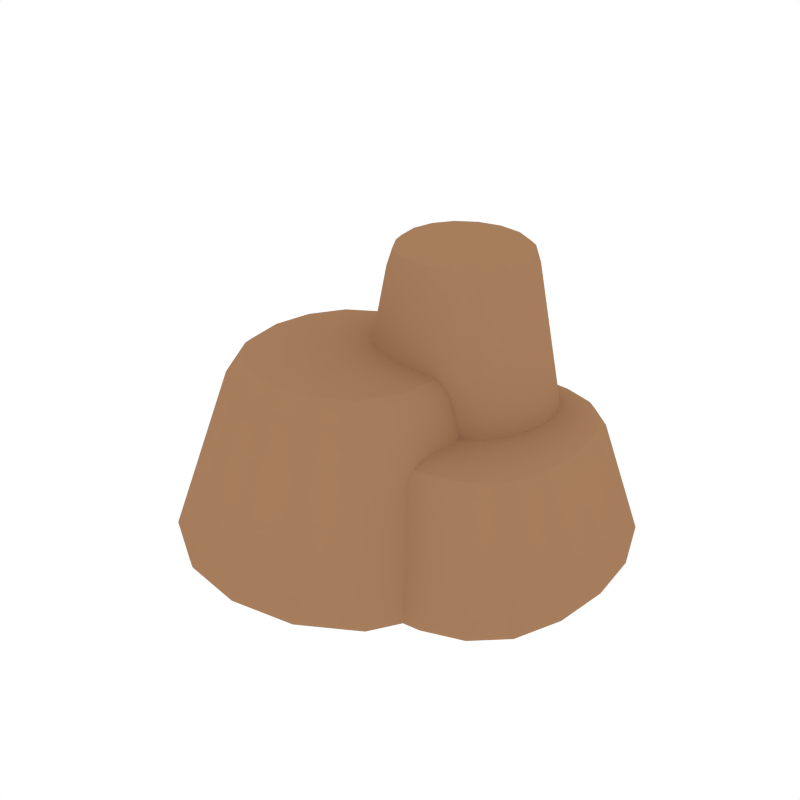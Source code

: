 # Source: Rock_Platforms_3.blend  (saved by Blender 2.79.0; exported with 4.5.12 LTS)
import bpy
from mathutils import Matrix  # noqa: F401  (used for matrix-valued properties, if any)

bpy.ops.wm.read_factory_settings(use_empty=True)
scene = bpy.context.scene
scene.name = 'Scene'

# ---- collections
col_collection_1 = bpy.data.collections.new('Collection 1'); scene.collection.children.link(col_collection_1)

# ---- materials (node trees are filled in below, after node groups)
mat_rock = bpy.data.materials.new('Rock')
mat_rock.alpha_threshold = 0.0
mat_rock.diffuse_color = (0.3844, 0.2076, 0.108, 1.0)
mat_rock.roughness = 0.5

# ---- node groups
ng_auto_smooth = bpy.data.node_groups.new('Auto Smooth', 'GeometryNodeTree')
_s = ng_auto_smooth.interface.new_socket(name='Geometry', in_out='OUTPUT', socket_type='NodeSocketGeometry')
_s = ng_auto_smooth.interface.new_socket(name='Geometry', in_out='INPUT', socket_type='NodeSocketGeometry')
_s = ng_auto_smooth.interface.new_socket(name='Angle', in_out='INPUT', socket_type='NodeSocketFloat')
_s.subtype = 'ANGLE'
_s.min_value = 0.0
_s.max_value = 3.142
ng_auto_smooth.is_modifier = True
_N = ng_auto_smooth.nodes; _L = ng_auto_smooth.links
n0 = _N.new('NodeGroupOutput'); n0.name = 'Group Output'; n0.location = (480, -100)
n1 = _N.new('NodeGroupInput'); n1.name = 'Group Input'; n1.location = (-420, -300)
n2 = _N.new('NodeGroupInput'); n2.name = 'Group Input.001'; n2.location = (-60, -100)
n3 = _N.new('GeometryNodeSetShadeSmooth'); n3.name = 'Set Shade Smooth'; n3.location = (120, -100)
n3.domain = 'EDGE'
n4 = _N.new('GeometryNodeSetShadeSmooth'); n4.name = 'Set Shade Smooth.001'; n4.location = (300, -100)
n5 = _N.new('GeometryNodeInputMeshEdgeAngle'); n5.name = 'Edge Angle'; n5.location = (-420, -220)
n6 = _N.new('GeometryNodeInputEdgeSmooth'); n6.name = 'Is Edge Smooth'; n6.location = (-60, -160)
n7 = _N.new('GeometryNodeInputShadeSmooth'); n7.name = 'Is Face Smooth'; n7.location = (-240, -340)
n8 = _N.new('FunctionNodeBooleanMath'); n8.name = 'Boolean Math'; n8.location = (-60, -220)
n9 = _N.new('FunctionNodeCompare'); n9.name = 'Compare'; n9.location = (-240, -180)
n9.operation = 'LESS_EQUAL'
_L.new(n5.outputs[0], n9.inputs[0])
_L.new(n4.outputs[0], n0.inputs[0])
_L.new(n1.outputs[1], n9.inputs[1])
_L.new(n9.outputs[0], n8.inputs[0])
_L.new(n7.outputs[0], n8.inputs[1])
_L.new(n2.outputs[0], n3.inputs[0])
_L.new(n6.outputs[0], n3.inputs[1])
_L.new(n3.outputs[0], n4.inputs[0])
_L.new(n8.outputs[0], n3.inputs[2])
n0.is_active_output = True

# ---- material node trees

# ---- world
world_world = bpy.data.worlds.new('World'); scene.world = world_world
world_world.color = (1.0, 1.0, 1.0)
world_world.use_sun_shadow = False
world_world.sun_shadow_jitter_overblur = 0.0
world_world.cycles.sampling_method = 'NONE'
world_world.cycles.sample_map_resolution = 256

# ---- meshes
me_cube_378 = bpy.data.meshes.new('Cube.378')
me_cube_378.from_pydata([(-0.4533, 0.4029, 4.11), (-0.3919, 0.0485, 4.11), (-0.3738, 0.4005, 4.184), (-0.3918, 0.7569, 4.11), (-0.535, 0.4049, 3.875), (-0.4681, 0.02606, 3.875), (-0.3178, 0.07369, 4.181), (-0.3177, 0.7274, 4.181), (-0.468, 0.7832, 3.875), (0.4687, 1.288, 4.111), (0.09991, 1.229, 4.11), (0.4687, 1.218, 4.185), (0.8375, 1.228, 4.11), (0.4687, 1.35, 3.875), (0.06729, 1.287, 3.875), (0.1316, 1.164, 4.181), (0.8059, 1.163, 4.181), (0.8702, 1.286, 3.875), (1.391, 0.3959, 4.111), (1.329, 0.7522, 4.11), (1.311, 0.3957, 4.185), (1.329, 0.04007, 4.11), (1.472, 0.396, 3.875), (1.405, 0.7772, 3.875), (1.255, 0.7242, 4.181), (1.255, 0.06763, 4.181), (1.405, 0.01534, 3.875), (0.4686, -0.4888, 4.11), (0.8375, -0.4318, 4.11), (0.4686, -0.4221, 4.184), (0.09976, -0.4271, 4.11), (0.4686, -0.5489, 3.875), (0.87, -0.4886, 3.875), (0.8058, -0.3687, 4.181), (0.1315, -0.3652, 4.181), (0.06709, -0.4827, 3.875), (0.4687, 0.3962, 4.258), (0.4687, 0.7185, 4.25), (0.1403, 0.3969, 4.25), (0.4687, 0.07431, 4.25), (0.7971, 0.3959, 4.25), (0.7753, 0.6966, 4.242), (0.1621, 0.6973, 4.242), (0.1621, 0.09705, 4.242), (0.7753, 0.09556, 4.242), (0.4686, -0.8378, 1.833), (1.04, -0.7578, 1.833), (-0.1033, -0.7529, 1.833), (1.898, 0.3958, 1.833), (1.803, 0.8919, 1.833), (1.803, -0.09983, 1.833), (0.4687, 1.637, 1.833), (-0.1031, 1.555, 1.833), (1.041, 1.554, 1.833), (-0.961, 0.403, 1.833), (-0.8657, -0.09118, 1.833), (-0.8656, 0.8967, 1.833), (-0.2674, -0.2907, 3.875), (-0.2076, -0.2477, 4.109), (-0.1494, -0.1994, 4.177), (-0.09683, 0.1195, 4.219), (-0.1371, 0.3982, 4.225), (-0.09679, 0.6774, 4.219), (0.1825, 0.9502, 4.219), (0.4687, 0.9898, 4.225), (0.755, 0.9497, 4.219), (1.034, 0.6758, 4.219), (1.074, 0.3959, 4.225), (1.034, 0.1162, 4.219), (0.755, -0.1566, 4.219), (0.4687, -0.1957, 4.225), (0.1824, -0.1544, 4.219), (-0.1493, 0.9999, 4.177), (-0.2074, 1.052, 4.109), (-0.2673, 1.098, 3.875), (1.087, 0.9982, 4.177), (1.145, 1.049, 4.109), (1.205, 1.095, 3.875), (1.087, -0.2054, 4.177), (1.145, -0.2557, 4.109), (1.205, -0.3008, 3.875), (-0.5797, 1.308, 1.833), (1.517, 1.305, 1.833), (1.517, -0.512, 1.833), (-0.5798, -0.5038, 1.833), (-0.01475, -0.07199, 4.206), (-0.01468, 0.8696, 4.207), (0.9521, -0.07574, 4.207), (0.9521, 0.8684, 4.207), (-2.046, -0.7062, 2.652), (-1.945, -1.306, 2.651), (-1.943, -0.7101, 2.732), (-1.945, -0.1068, 2.651), (-2.151, -0.7028, 2.492), (-2.044, -1.344, 2.492), (-1.849, -1.269, 2.729), (-1.849, -0.1512, 2.729), (-2.044, -0.06227, 2.492), (-0.5362, 0.7917, 2.652), (-1.14, 0.6922, 2.651), (-0.5362, 0.6884, 2.732), (0.06752, 0.6906, 2.651), (-0.5362, 0.8972, 2.492), (-1.182, 0.791, 2.492), (-1.098, 0.5951, 2.729), (0.02578, 0.5938, 2.729), (0.1098, 0.789, 2.492), (0.9735, -0.718, 2.652), (0.8728, -0.1147, 2.651), (0.8705, -0.7183, 2.732), (0.8727, -1.321, 2.651), (1.079, -0.7179, 2.492), (0.9712, -0.07236, 2.492), (0.7762, -0.1566, 2.729), (0.7762, -1.279, 2.729), (0.9712, -1.362, 2.492), (-0.5364, -2.216, 2.652), (0.06743, -2.12, 2.651), (-0.5363, -2.117, 2.732), (-1.14, -2.111, 2.651), (-0.5364, -2.318, 2.492), (0.1097, -2.216, 2.492), (0.02572, -2.026, 2.729), (-1.098, -2.019, 2.729), (-1.182, -2.206, 2.492), (-0.5362, -0.7184, -0.118), (-0.5362, 0.2113, -0.1118), (0.3934, -0.7184, -0.1118), (-0.5362, -1.648, -0.1118), (-1.466, -0.7184, -0.1118), (-1.401, 0.1463, -0.106), (0.3284, 0.1463, -0.106), (0.3284, -1.583, -0.106), (-1.401, -1.583, -0.106), (-0.5362, -0.7176, 2.793), (-0.5362, -0.1524, 2.786), (-1.102, -0.7163, 2.786), (-0.5362, -1.282, 2.786), (0.02951, -0.7181, 2.786), (-0.008632, -0.1908, 2.78), (-1.064, -0.1896, 2.78), (-1.064, -1.242, 2.78), (-0.008645, -1.245, 2.78), (-0.5362, -3.094, 0.01365), (0.4132, -2.935, 0.01429), (-0.5362, -3.122, 0.1693), (-1.486, -2.935, 0.01428), (-0.5362, -2.882, -0.06271), (0.3247, -2.735, -0.06017), (0.4258, -2.962, 0.1693), (-1.498, -2.961, 0.1693), (-1.397, -2.735, -0.06017), (1.84, -0.7184, 0.01365), (1.681, 0.231, 0.01429), (1.869, -0.7183, 0.1694), (1.681, -1.668, 0.01429), (1.628, -0.7184, -0.06271), (1.48, 0.1426, -0.06017), (1.708, 0.2436, 0.1694), (1.708, -1.68, 0.1693), (1.48, -1.579, -0.06017), (-0.5362, 1.658, 0.01365), (-1.486, 1.499, 0.01429), (-0.5362, 1.687, 0.1694), (0.4132, 1.499, 0.01429), (-0.5362, 1.445, -0.06271), (-1.397, 1.298, -0.06017), (-1.498, 1.526, 0.1693), (0.4258, 1.526, 0.1694), (0.3247, 1.298, -0.06017), (-2.913, -0.718, 0.01365), (-2.753, -1.667, 0.01428), (-2.941, -0.7168, 0.1693), (-2.753, 0.2313, 0.01429), (-2.7, -0.7184, -0.06271), (-2.553, -1.579, -0.06017), (-2.781, -1.678, 0.1693), (-2.781, 0.2446, 0.1693), (-2.553, 0.1426, -0.06017), (-1.844, 0.1221, 1.878), (-1.776, -0.4751, 1.877), (-1.72, 0.1179, 1.946), (-1.776, 0.7191, 1.877), (-1.92, 0.1256, 1.755), (-1.848, -0.5063, 1.755), (-1.659, -0.413, 1.943), (-1.659, 0.6492, 1.943), (-1.848, 0.757, 1.755), (1.416, 1.664, 1.878), (0.8878, 1.714, 1.879), (1.393, 1.492, 1.947), (1.867, 1.514, 1.877), (1.441, 1.756, 1.755), (0.8989, 1.809, 1.755), (0.8807, 1.537, 1.949), (1.809, 1.357, 1.943), (1.911, 1.596, 1.755), (2.486, 0.1099, 1.878), (2.417, 0.7112, 1.877), (2.361, 0.1099, 1.946), (2.417, -0.491, 1.877), (2.561, 0.11, 1.755), (2.489, 0.7469, 1.755), (2.3, 0.644, 1.943), (2.3, -0.424, 1.943), (2.489, -0.5264, 1.755), (-0.7749, -1.426, 1.878), (-0.2465, -1.479, 1.878), (-0.7515, -1.26, 1.947), (-1.226, -1.274, 1.877), (-0.7999, -1.513, 1.755), (-0.2577, -1.569, 1.755), (-0.2393, -1.307, 1.948), (-1.168, -1.124, 1.943), (-1.27, -1.352, 1.755), (1.71, 0.1097, -0.121), (1.7, 0.9321, -0.1147), (2.268, 0.1097, -0.1118), (1.7, -0.7127, -0.1147), (1.043, 0.1097, -0.1241), (1.042, 0.9599, -0.1176), (2.232, 0.8487, -0.106), (2.232, -0.6293, -0.106), (1.042, -0.7404, -0.1176), (-0.7444, 0.1107, 2.01), (-0.7392, 0.6948, 2.003), (-1.178, 0.1119, 2.0), (-0.7392, -0.4723, 2.003), (-0.2317, 0.1102, 2.013), (-0.2325, 0.7136, 2.006), (-1.153, 0.6385, 1.993), (-1.153, -0.4135, 1.993), (-0.2325, -0.4921, 2.006), (-1.058, -1.993, 0.00104), (-0.3933, -2.061, 0.0007235), (-1.046, -2.027, 0.1202), (-1.625, -1.788, 0.001994), (-1.053, -1.803, -0.06399), (-0.3977, -1.866, -0.06526), (-0.3848, -2.096, 0.1202), (-1.619, -1.82, 0.1202), (-1.584, -1.614, -0.06017), (3.045, 0.1097, 0.001366), (2.958, 0.9226, 0.002002), (3.054, 0.1097, 0.1202), (2.958, -0.7032, 0.002002), (2.933, 0.1097, -0.06271), (2.853, 0.8456, -0.06017), (2.966, 0.9377, 0.1202), (2.966, -0.7182, 0.1202), (2.853, -0.6262, -0.06017), (1.7, 2.213, 0.001048), (1.035, 2.281, 0.0007304), (1.688, 2.249, 0.1202), (2.266, 2.008, 0.002002), (1.695, 2.022, -0.06399), (1.039, 2.085, -0.06526), (1.026, 2.318, 0.1202), (2.261, 2.042, 0.1202), (2.225, 1.833, -0.06017), (-2.403, 0.1101, 0.001361), (-2.316, -0.7027, 0.001995), (-2.413, 0.1113, 0.1202), (-2.316, 0.9229, 0.001999), (-2.292, 0.1097, -0.06271), (-2.212, -0.6262, -0.06017), (-2.325, -0.7162, 0.1202), (-2.325, 0.9387, 0.1202), (-2.212, 0.8456, -0.06017), (-1.058, 2.213, 0.001048), (-1.625, 2.008, 0.002002), (-1.046, 2.249, 0.1202), (-0.3932, 2.281, 0.0007304), (-1.053, 2.022, -0.06399), (-1.584, 1.833, -0.06017), (-1.619, 2.042, 0.1202), (-0.3847, 2.318, 0.1202), (-0.3977, 2.085, -0.06526), (1.7, -1.993, 0.001046), (2.266, -1.789, 0.002001), (1.688, -2.028, 0.1202), (1.035, -2.061, 0.0007263), (1.695, -1.803, -0.06399), (2.225, -1.614, -0.06017), (2.261, -1.822, 0.1202), (1.026, -2.097, 0.1202), (1.039, -1.866, -0.06526), (1.386, 0.1099, 2.01), (1.381, 0.6945, 2.003), (0.8731, 0.11, 2.013), (1.381, -0.4742, 2.003), (1.819, 0.1099, 2.0), (1.794, 0.6373, 1.993), (0.874, 0.7136, 2.006), (0.8739, -0.493, 2.006), (1.794, -0.4173, 1.993), (-1.068, 0.1097, -0.121), (-1.059, 0.9321, -0.1147), (-0.4012, 0.1097, -0.1241), (-1.059, -0.7127, -0.1147), (-1.627, 0.1097, -0.1118), (-1.591, 0.8487, -0.106), (-0.4008, 0.9599, -0.1176), (-0.4008, -0.7404, -0.1176), (-1.591, -0.6293, -0.106), (1.416, -1.438, 1.878), (1.867, -1.29, 1.877), (1.393, -1.268, 1.947), (0.8876, -1.485, 1.878), (1.441, -1.528, 1.755), (1.911, -1.372, 1.755), (1.809, -1.135, 1.943), (0.8806, -1.311, 1.948), (0.8988, -1.577, 1.755), (-0.7747, 1.664, 1.878), (-1.226, 1.515, 1.877), (-0.7513, 1.492, 1.947), (-0.2463, 1.714, 1.879), (-0.7996, 1.756, 1.755), (-1.269, 1.598, 1.755), (-1.168, 1.359, 1.943), (-0.2392, 1.537, 1.949), (-0.2575, 1.809, 1.755), (-2.121, 0.08032, -0.0887), (-2.239, -0.7184, -0.09333), (-2.121, -1.517, -0.0887), (-1.721, -1.881, 2.492), (-1.643, -1.808, 2.65), (-1.567, -1.736, 2.726), (-1.508, -1.203, 2.761), (-1.578, -0.714, 2.766), (-1.508, -0.2245, 2.761), (-2.3, 1.046, 0.1693), (-2.277, 1.023, 0.01493), (-2.117, 0.8619, -0.05763), (0.2625, 0.8665, -0.0887), (-0.5362, 0.9846, -0.09333), (-1.335, 0.8665, -0.0887), (-1.027, 0.254, 2.761), (-0.5362, 0.3234, 2.766), (-0.0451, 0.253, 2.761), (1.227, 1.045, 0.1694), (1.205, 1.023, 0.01493), (1.044, 0.8619, -0.05763), (1.049, -1.517, -0.0887), (1.167, -0.7184, -0.09333), (1.049, 0.08032, -0.0887), (0.4352, -0.2273, 2.761), (0.5053, -0.7181, 2.766), (0.4352, -1.209, 2.761), (1.227, -2.482, 0.1693), (1.205, -2.459, 0.01493), (1.044, -2.299, -0.05763), (-1.335, -2.303, -0.0887), (-0.5362, -2.421, -0.09333), (0.2625, -2.303, -0.0887), (-0.04513, -1.687, 2.761), (-0.5363, -1.756, 2.766), (-1.027, -1.683, 2.761), (-2.117, -2.299, -0.05763), (-2.277, -2.459, 0.01492), (-2.3, -2.48, 0.1693), (-1.567, 0.3149, 2.726), (-1.643, 0.3925, 2.651), (-1.721, 0.471, 2.492), (0.4944, 0.312, 2.726), (0.5707, 0.3885, 2.651), (0.6482, 0.466, 2.492), (0.4944, -1.746, 2.726), (0.5706, -1.821, 2.651), (0.6481, -1.898, 2.492), (-1.98, 0.7924, -0.0887), (-2.045, 0.1097, -0.09333), (-1.98, -0.5729, -0.0887), (-1.631, -1.034, 1.755), (-1.57, -0.9736, 1.876), (-1.475, -0.8562, 1.94), (-1.463, -0.3743, 1.974), (-1.51, 0.1142, 1.979), (-1.463, 0.6036, 1.974), (-2.06, 1.628, 0.1202), (-2.057, 1.601, 0.002637), (-1.974, 1.46, -0.05763), (-0.3996, 1.666, -0.09796), (-1.048, 1.616, -0.09565), (-1.553, 1.464, -0.0887), (0.8765, 1.221, 1.985), (1.378, 1.186, 1.982), (1.773, 1.081, 1.974), (2.702, 1.628, 0.1202), (2.698, 1.6, 0.002638), (2.616, 1.46, -0.05763), (2.621, -0.5729, -0.0887), (2.686, 0.1097, -0.09333), (2.621, 0.7924, -0.0887), (2.104, 0.6008, 1.974), (2.152, 0.1098, 1.98), (2.104, -0.3809, 1.974), (2.702, -1.408, 0.1202), (2.698, -1.381, 0.002637), (2.616, -1.241, -0.05763), (1.041, -1.447, -0.09796), (1.69, -1.396, -0.09565), (2.194, -1.245, -0.0887), (-0.2351, -0.9968, 1.985), (-0.7371, -0.9605, 1.982), (-1.132, -0.8537, 1.974), (-1.974, -1.241, -0.05763), (-2.057, -1.38, 0.00263), (-2.06, -1.406, 0.1202), (-1.475, 1.092, 1.94), (-1.569, 1.217, 1.876), (-1.631, 1.283, 1.755), (2.116, 1.09, 1.94), (2.211, 1.213, 1.876), (2.272, 1.278, 1.755), (2.116, -0.8687, 1.94), (2.211, -0.9911, 1.876), (2.272, -1.056, 1.755), (2.194, 1.464, -0.0887), (1.69, 1.616, -0.09565), (1.041, 1.666, -0.09796), (-1.131, 1.082, 1.974), (-0.737, 1.186, 1.982), (-0.235, 1.221, 1.985), (-1.553, -1.245, -0.0887), (-1.048, -1.396, -0.09565), (-0.3996, -1.447, -0.09796), (1.773, -0.8603, 1.974), (1.378, -0.9647, 1.982), (0.8764, -0.9988, 1.985), (0.3207, 2.318, 0.1202), (0.3207, 2.281, 0.0007304), (0.3207, 2.085, -0.06526), (0.3207, -2.097, 0.1202), (0.3207, -2.061, 0.0007249), (0.3207, -1.866, -0.06526), (0.3207, 0.7136, 2.006), (0.3207, 0.1101, 2.013), (0.3207, -0.4925, 2.006), (0.3207, 0.9599, -0.1176), (0.3207, 0.1097, -0.1241), (0.3207, -0.7404, -0.1176), (0.3206, -1.309, 1.948), (0.3206, -1.482, 1.878), (0.3205, -1.573, 1.755), (0.3207, 1.537, 1.949), (0.3207, 1.714, 1.879), (0.3207, 1.809, 1.755), (-1.882, -2.064, -0.07931), (-1.365, -1.539, 2.75), (-1.882, 0.6276, -0.07931), (-1.365, 0.1125, 2.751), (0.8097, -2.064, -0.07931), (0.2926, -1.545, 2.751), (0.8097, 0.6276, -0.07931), (0.2926, 0.1105, 2.751), (-1.849, -1.041, -0.07931), (-1.366, -0.7095, 1.964), (-1.849, 1.26, -0.07931), (-1.366, 0.9406, 1.964), (2.491, -1.041, -0.07931), (2.008, -0.7181, 1.964), (2.491, 1.26, -0.07931), (2.008, 0.9386, 1.964), (0.3207, 1.666, -0.09796), (0.3207, 1.221, 1.985), (0.3207, -1.447, -0.09796), (0.3207, -0.9978, 1.985)], [], [(0, 4, 5, 1), (1, 5, 57, 58), (54, 4, 8, 56), (55, 5, 4, 54), (0, 1, 6, 2), (2, 6, 60, 61), (1, 58, 59, 6), (6, 59, 85, 60), (0, 2, 7, 3), (3, 7, 72, 73), (2, 61, 62, 7), (7, 62, 86, 72), (0, 3, 8, 4), (56, 8, 74, 81), (3, 73, 74, 8), (9, 13, 14, 10), (10, 14, 74, 73), (51, 13, 17, 53), (52, 14, 13, 51), (9, 10, 15, 11), (11, 15, 63, 64), (10, 73, 72, 15), (15, 72, 86, 63), (9, 11, 16, 12), (12, 16, 75, 76), (11, 64, 65, 16), (16, 65, 88, 75), (9, 12, 17, 13), (53, 17, 77, 82), (12, 76, 77, 17), (84, 57, 5, 55), (18, 22, 23, 19), (19, 23, 77, 76), (48, 22, 26, 50), (49, 23, 22, 48), (18, 19, 24, 20), (20, 24, 66, 67), (19, 76, 75, 24), (24, 75, 88, 66), (18, 20, 25, 21), (21, 25, 78, 79), (20, 67, 68, 25), (25, 68, 87, 78), (18, 21, 26, 22), (50, 26, 80, 83), (21, 79, 80, 26), (74, 14, 52, 81), (27, 31, 32, 28), (28, 32, 80, 79), (45, 31, 35, 47), (46, 32, 31, 45), (27, 28, 33, 29), (29, 33, 69, 70), (28, 79, 78, 33), (33, 78, 87, 69), (27, 29, 34, 30), (30, 34, 59, 58), (29, 70, 71, 34), (34, 71, 85, 59), (27, 30, 35, 31), (47, 35, 57, 84), (30, 58, 57, 35), (77, 23, 49, 82), (36, 40, 41, 37), (37, 41, 65, 64), (40, 67, 66, 41), (41, 66, 88, 65), (36, 37, 42, 38), (38, 42, 62, 61), (37, 64, 63, 42), (42, 63, 86, 62), (36, 38, 43, 39), (39, 43, 71, 70), (38, 61, 60, 43), (43, 60, 85, 71), (36, 39, 44, 40), (40, 44, 68, 67), (39, 70, 69, 44), (44, 69, 87, 68), (80, 32, 46, 83), (89, 93, 94, 90), (90, 94, 326, 327), (177, 97, 364, 332), (172, 93, 97, 177), (89, 90, 95, 91), (91, 95, 329, 330), (90, 327, 328, 95), (95, 328, 450, 329), (89, 91, 96, 92), (92, 96, 362, 363), (91, 330, 331, 96), (96, 331, 452, 362), (89, 92, 97, 93), (92, 363, 364, 97), (98, 102, 103, 99), (99, 103, 364, 363), (168, 106, 367, 341), (163, 102, 106, 168), (98, 99, 104, 100), (100, 104, 338, 339), (99, 363, 362, 104), (104, 362, 452, 338), (98, 100, 105, 101), (101, 105, 365, 366), (100, 339, 340, 105), (105, 340, 456, 365), (98, 101, 106, 102), (176, 361, 326, 94), (101, 366, 367, 106), (172, 176, 94, 93), (107, 111, 112, 108), (108, 112, 367, 366), (159, 115, 370, 350), (154, 111, 115, 159), (107, 108, 113, 109), (109, 113, 347, 348), (108, 366, 365, 113), (113, 365, 456, 347), (107, 109, 114, 110), (110, 114, 368, 369), (109, 348, 349, 114), (114, 349, 454, 368), (107, 110, 115, 111), (167, 332, 364, 103), (110, 369, 370, 115), (163, 167, 103, 102), (116, 120, 121, 117), (117, 121, 370, 369), (150, 124, 326, 361), (145, 120, 124, 150), (116, 117, 122, 118), (118, 122, 356, 357), (117, 369, 368, 122), (122, 368, 454, 356), (116, 118, 123, 119), (119, 123, 328, 327), (118, 357, 358, 123), (123, 358, 450, 328), (116, 119, 124, 120), (158, 341, 367, 112), (119, 327, 326, 124), (154, 158, 112, 111), (125, 129, 130, 126), (126, 130, 337, 336), (129, 324, 323, 130), (130, 323, 451, 337), (125, 126, 131, 127), (127, 131, 346, 345), (126, 336, 335, 131), (131, 335, 455, 346), (125, 127, 132, 128), (128, 132, 355, 354), (127, 345, 344, 132), (132, 344, 453, 355), (125, 128, 133, 129), (129, 133, 325, 324), (128, 354, 353, 133), (133, 353, 449, 325), (134, 138, 139, 135), (135, 139, 340, 339), (138, 348, 347, 139), (139, 347, 456, 340), (134, 135, 140, 136), (136, 140, 331, 330), (135, 339, 338, 140), (140, 338, 452, 331), (134, 136, 141, 137), (137, 141, 358, 357), (136, 330, 329, 141), (141, 329, 450, 358), (134, 137, 142, 138), (138, 142, 349, 348), (137, 357, 356, 142), (142, 356, 454, 349), (143, 147, 148, 144), (144, 148, 352, 351), (147, 354, 355, 148), (148, 355, 453, 352), (143, 144, 149, 145), (144, 351, 350, 149), (145, 149, 121, 120), (143, 145, 150, 146), (146, 150, 361, 360), (143, 146, 151, 147), (147, 151, 353, 354), (146, 360, 359, 151), (151, 359, 449, 353), (152, 156, 157, 153), (153, 157, 343, 342), (156, 345, 346, 157), (157, 346, 455, 343), (152, 153, 158, 154), (153, 342, 341, 158), (152, 154, 159, 155), (155, 159, 350, 351), (152, 155, 160, 156), (156, 160, 344, 345), (155, 351, 352, 160), (160, 352, 453, 344), (161, 165, 166, 162), (162, 166, 334, 333), (165, 336, 337, 166), (166, 337, 451, 334), (161, 162, 167, 163), (162, 333, 332, 167), (161, 163, 168, 164), (164, 168, 341, 342), (161, 164, 169, 165), (165, 169, 335, 336), (164, 342, 343, 169), (169, 343, 455, 335), (170, 174, 175, 171), (171, 175, 359, 360), (174, 324, 325, 175), (175, 325, 449, 359), (170, 171, 176, 172), (171, 360, 361, 176), (170, 172, 177, 173), (173, 177, 332, 333), (170, 173, 178, 174), (174, 178, 323, 324), (173, 333, 334, 178), (178, 334, 451, 323), (179, 183, 184, 180), (180, 184, 374, 375), (267, 187, 412, 380), (262, 183, 187, 267), (179, 180, 185, 181), (181, 185, 377, 378), (180, 375, 376, 185), (185, 376, 458, 377), (179, 181, 186, 182), (182, 186, 410, 411), (181, 378, 379, 186), (186, 379, 460, 410), (179, 182, 187, 183), (284, 398, 418, 310), (182, 411, 412, 187), (284, 310, 309, 280), (188, 192, 193, 189), (189, 193, 448, 447), (258, 196, 415, 389), (253, 192, 196, 258), (188, 189, 194, 190), (190, 194, 386, 387), (189, 447, 446, 194), (194, 446, 466, 386), (188, 190, 195, 191), (191, 195, 413, 414), (190, 387, 388, 195), (195, 388, 464, 413), (188, 191, 196, 192), (266, 409, 374, 184), (191, 414, 415, 196), (262, 266, 184, 183), (197, 201, 202, 198), (198, 202, 415, 414), (249, 205, 418, 398), (244, 201, 205, 249), (197, 198, 203, 199), (199, 203, 395, 396), (198, 414, 413, 203), (203, 413, 464, 395), (197, 199, 204, 200), (200, 204, 416, 417), (199, 396, 397, 204), (204, 397, 462, 416), (197, 200, 205, 201), (257, 431, 448, 193), (200, 417, 418, 205), (253, 257, 193, 192), (206, 210, 211, 207), (207, 211, 445, 444), (240, 214, 374, 409), (235, 210, 214, 240), (206, 207, 212, 208), (208, 212, 404, 405), (207, 444, 443, 212), (212, 443, 468, 404), (206, 208, 213, 209), (209, 213, 376, 375), (208, 405, 406, 213), (213, 406, 458, 376), (206, 209, 214, 210), (248, 389, 415, 202), (209, 375, 374, 214), (244, 248, 202, 201), (215, 219, 220, 216), (216, 220, 421, 420), (219, 441, 440, 220), (220, 440, 465, 421), (215, 216, 221, 217), (217, 221, 394, 393), (216, 420, 419, 221), (221, 419, 463, 394), (215, 217, 222, 218), (218, 222, 403, 402), (217, 393, 392, 222), (222, 392, 461, 403), (215, 218, 223, 219), (219, 223, 442, 441), (218, 402, 401, 223), (223, 401, 467, 442), (224, 228, 229, 225), (225, 229, 424, 423), (228, 438, 437, 229), (229, 437, 466, 424), (224, 225, 230, 226), (226, 230, 379, 378), (225, 423, 422, 230), (230, 422, 460, 379), (224, 226, 231, 227), (227, 231, 406, 405), (226, 378, 377, 231), (231, 377, 458, 406), (224, 227, 232, 228), (228, 232, 439, 438), (227, 405, 404, 232), (232, 404, 468, 439), (233, 237, 238, 234), (234, 238, 436, 435), (237, 426, 427, 238), (238, 427, 467, 436), (233, 234, 239, 235), (234, 435, 434, 239), (235, 239, 211, 210), (233, 235, 240, 236), (236, 240, 409, 408), (233, 236, 241, 237), (237, 241, 425, 426), (236, 408, 407, 241), (241, 407, 457, 425), (242, 246, 247, 243), (243, 247, 391, 390), (246, 393, 394, 247), (247, 394, 463, 391), (242, 243, 248, 244), (243, 390, 389, 248), (242, 244, 249, 245), (245, 249, 398, 399), (242, 245, 250, 246), (246, 250, 392, 393), (245, 399, 400, 250), (250, 400, 461, 392), (251, 255, 256, 252), (252, 256, 433, 432), (255, 420, 421, 256), (256, 421, 465, 433), (251, 252, 257, 253), (252, 432, 431, 257), (251, 253, 258, 254), (254, 258, 389, 390), (251, 254, 259, 255), (255, 259, 419, 420), (254, 390, 391, 259), (259, 391, 463, 419), (260, 264, 265, 261), (261, 265, 407, 408), (264, 372, 373, 265), (265, 373, 457, 407), (260, 261, 266, 262), (261, 408, 409, 266), (260, 262, 267, 263), (263, 267, 380, 381), (260, 263, 268, 264), (264, 268, 371, 372), (263, 381, 382, 268), (268, 382, 459, 371), (269, 273, 274, 270), (270, 274, 382, 381), (273, 384, 385, 274), (274, 385, 459, 382), (269, 270, 275, 271), (322, 276, 271, 318), (270, 381, 380, 275), (275, 319, 318, 271), (269, 271, 276, 272), (272, 276, 431, 432), (448, 431, 276, 322), (269, 272, 277, 273), (273, 277, 383, 384), (272, 432, 433, 277), (277, 433, 465, 383), (278, 282, 283, 279), (279, 283, 400, 399), (282, 402, 403, 283), (283, 403, 461, 400), (278, 279, 284, 280), (313, 285, 280, 309), (279, 399, 398, 284), (278, 280, 285, 281), (281, 285, 434, 435), (445, 434, 285, 313), (412, 319, 275, 380), (278, 281, 286, 282), (282, 286, 401, 402), (281, 435, 436, 286), (286, 436, 467, 401), (287, 291, 292, 288), (288, 292, 388, 387), (291, 396, 395, 292), (292, 395, 464, 388), (287, 288, 293, 289), (289, 293, 437, 438), (288, 387, 386, 293), (293, 386, 466, 437), (287, 289, 294, 290), (290, 294, 430, 429), (289, 438, 439, 294), (294, 439, 468, 430), (287, 290, 295, 291), (291, 295, 397, 396), (290, 429, 428, 295), (295, 428, 462, 397), (296, 300, 301, 297), (297, 301, 385, 384), (300, 372, 371, 301), (301, 371, 459, 385), (296, 297, 302, 298), (298, 302, 440, 441), (297, 384, 383, 302), (302, 383, 465, 440), (296, 298, 303, 299), (299, 303, 427, 426), (298, 441, 442, 303), (303, 442, 467, 427), (296, 299, 304, 300), (300, 304, 373, 372), (299, 426, 425, 304), (304, 425, 457, 373), (305, 309, 310, 306), (306, 310, 418, 417), (305, 306, 311, 307), (307, 311, 428, 429), (306, 417, 416, 311), (311, 416, 462, 428), (305, 307, 312, 308), (308, 312, 443, 444), (307, 429, 430, 312), (312, 430, 468, 443), (305, 308, 313, 309), (308, 444, 445, 313), (314, 318, 319, 315), (315, 319, 412, 411), (314, 315, 320, 316), (316, 320, 422, 423), (315, 411, 410, 320), (320, 410, 460, 422), (314, 316, 321, 317), (317, 321, 446, 447), (316, 423, 424, 321), (321, 424, 466, 446), (314, 317, 322, 318), (317, 447, 448, 322), (370, 121, 149, 350), (445, 211, 239, 434)])
me_cube_378.polygons.foreach_set('use_smooth', [True] * 456)
_k = set([(0, 1), (0, 3), (1, 58), (2, 6), (2, 7), (3, 73), (6, 59), (7, 72), (9, 10), (9, 12), (10, 73), (11, 15), (11, 16), (12, 76), (15, 72), (16, 75), (18, 19), (18, 21), (19, 76), (20, 24), (20, 25), (21, 79), (24, 75), (25, 78), (27, 28), (27, 30), (28, 79), (29, 33), (29, 34), (30, 58), (33, 78), (34, 59), (89, 90), (89, 92), (90, 327), (91, 95), (91, 96), (92, 363), (95, 328), (96, 362), (98, 99), (98, 101), (99, 363), (100, 104), (100, 105), (101, 366), (104, 362), (105, 365), (107, 108), (107, 110), (108, 366), (109, 113), (109, 114), (110, 369), (113, 365), (114, 368), (116, 117), (116, 119), (117, 369), (118, 122), (118, 123), (119, 327), (122, 368), (123, 328), (143, 144), (143, 146), (144, 351), (146, 360), (152, 153), (152, 155), (153, 342), (155, 351), (161, 162), (161, 164), (162, 333), (164, 342), (170, 171), (170, 173), (171, 360), (173, 333), (179, 180), (179, 182), (180, 375), (182, 411), (183, 184), (183, 187), (184, 374), (187, 412), (188, 189), (188, 191), (189, 447), (191, 414), (192, 193), (192, 196), (193, 448), (196, 415), (197, 198), (197, 200), (198, 414), (200, 417), (201, 202), (201, 205), (202, 415), (205, 418), (206, 207), (206, 209), (207, 444), (209, 375), (210, 211), (210, 214), (211, 445), (214, 374), (233, 234), (233, 236), (234, 435), (236, 408), (242, 243), (242, 245), (243, 390), (245, 399), (251, 252), (251, 254), (252, 432), (254, 390), (260, 261), (260, 263), (261, 408), (263, 381), (269, 270), (269, 272), (270, 381), (272, 432), (278, 279), (278, 281), (279, 399), (281, 435), (305, 306), (305, 308), (306, 417), (308, 444), (309, 310), (309, 313), (310, 418), (313, 445), (314, 315), (314, 317), (315, 411), (317, 447), (318, 319), (318, 322), (319, 412), (322, 448)])
me_cube_378.attributes.new('sharp_edge', 'BOOLEAN', 'EDGE').data.foreach_set('value', [ (min(e.vertices), max(e.vertices)) in _k for e in me_cube_378.edges])
me_cube_378.materials.append(mat_rock)
me_cube_378.use_remesh_preserve_volume = False
me_cube_378.use_remesh_preserve_attributes = False
me_cube_378.use_mirror_vertex_groups = False
me_cube_378.update()

# ---- objects
ob_rockplatforms_3 = bpy.data.objects.new('RockPlatforms_3', me_cube_378)

# ---- transforms, parenting, visibility, modifiers, constraints
ob_rockplatforms_3.location = (0.0, 0.0, 0.0)
ob_rockplatforms_3.lineart.crease_threshold = 0.0
_m = ob_rockplatforms_3.modifiers.new('Auto Smooth', 'NODES')
_m.node_group = ng_auto_smooth
_gi = [s.identifier for s in ng_auto_smooth.interface.items_tree if s.item_type == 'SOCKET' and s.in_out == 'INPUT']
_m[_gi[1]] = 0.6004  # Angle

# ---- collection membership
col_collection_1.objects.link(ob_rockplatforms_3)

# ---- scene / render settings (as saved in the file)
scene.frame_start = 1; scene.frame_end = 250; scene.frame_set(0)
scene.render.engine = 'CYCLES'
scene.render.resolution_x = 1000
scene.render.resolution_y = 1000
scene.render.dither_intensity = 0.0
scene.cycles.samples = 200
scene.cycles.sampling_pattern = 'TABULATED_SOBOL'
scene.cycles.light_sampling_threshold = 0.0
scene.cycles.use_adaptive_sampling = False
scene.cycles.use_light_tree = False
scene.cycles.caustics_reflective = False
scene.cycles.caustics_refractive = False
scene.cycles.blur_glossy = 0.0
scene.cycles.max_bounces = 2
scene.cycles.pixel_filter_type = 'GAUSSIAN'
scene.cycles.sample_clamp_indirect = 0.0
scene.view_settings.view_transform = 'Standard'
bpy.context.view_layer.update()

# ---- added for rendering (the .blend has no active camera): camera
cam_auto = bpy.data.cameras.new('AutoCamera')
cam_auto.lens = 50.0
cam_auto.sensor_width = 36.0
cam_auto.clip_end = 1000.0
ob_auto_camera = bpy.data.objects.new('AutoCamera', cam_auto)
scene.collection.objects.link(ob_auto_camera)
ob_auto_camera.location = (8.57367, -10.6226, 8.88074)
ob_auto_camera.rotation_euler = (1.09748, -7.21219e-08, 0.694738)
scene.camera = ob_auto_camera
bpy.context.view_layer.update()
